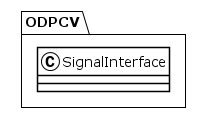

The diagram above was rendered by PlantUML. Its source (embedded in the PNG):
@startuml
!theme plain
package ODPCV {
class SignalInterface {
}
}
@enduml